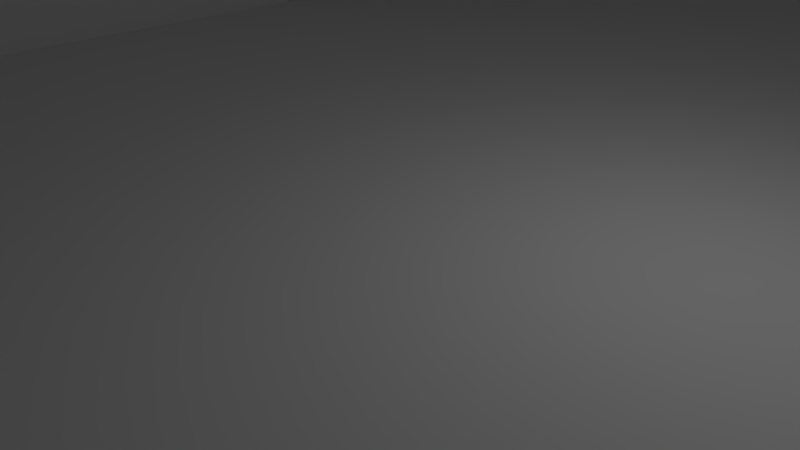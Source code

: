 # Source: Level2P1.blend  (saved by Blender 2.79.0; exported with 4.5.12 LTS)
import bpy
from mathutils import Matrix  # noqa: F401  (used for matrix-valued properties, if any)

bpy.ops.wm.read_factory_settings(use_empty=True)
scene = bpy.context.scene
scene.name = 'Scene'

# ---- collections
col_collection_1 = bpy.data.collections.new('Collection 1'); scene.collection.children.link(col_collection_1)

# ---- materials (node trees are filled in below, after node groups)
mat_material = bpy.data.materials.new('Material')
mat_material.alpha_threshold = 0.0
mat_material.use_transparent_shadow = False
mat_material.roughness = 0.5
mat_material.line_color = (0.0, 0.0, 0.0, 1.0)

# ---- material node trees

# ---- world
world_world = bpy.data.worlds.new('World'); scene.world = world_world
world_world.color = (0.05088, 0.05088, 0.05088)
world_world.use_sun_shadow = False
world_world.sun_shadow_jitter_overblur = 0.0
world_world.cycles.sampling_method = 'MANUAL'

# ---- cameras
cam_camera = bpy.data.cameras.new('Camera')
cam_camera.clip_end = 100.0
cam_camera.lens = 35.0
cam_camera.sensor_width = 32.0
cam_camera.sensor_height = 18.0
cam_camera.ortho_scale = 7.314
cam_camera.dof.focus_distance = 0.0
cam_camera.dof.aperture_fstop = 128.0

# ---- lights
light_lamp = bpy.data.lights.new('Lamp', 'POINT')
light_lamp.transmission_factor = 0.0
light_lamp.cutoff_distance = 30.0
light_lamp.energy = 100.0
light_lamp.shadow_buffer_clip_start = 1.001
light_lamp.shadow_soft_size = 0.1
light_lamp.shadow_maximum_resolution = 0.006
light_lamp.use_absolute_resolution = True

# ---- meshes
me_cube = bpy.data.meshes.new('Cube')
me_cube.from_pydata([(33.18, 20.33, -0.9712), (33.18, -20.33, -0.9712), (-33.18, -20.33, -0.9712), (-33.18, 20.33, -0.9712), (33.18, 20.33, 0.9712), (33.18, -20.33, 0.9712), (-33.18, -20.33, 0.9712), (-33.18, 20.33, 0.9712), (33.18, 16.63, 0.9712), (33.18, 12.93, 0.9712), (33.18, 9.239, 0.9712), (33.18, 5.543, 0.9712), (33.18, 1.848, 0.9712), (33.18, -1.848, 0.9712), (33.18, -5.543, 0.9712), (33.18, -9.239, 0.9712), (33.18, -12.93, 0.9712), (33.18, -16.63, 0.9712), (27.15, 20.33, 0.9712), (21.12, 20.33, 0.9712), (15.08, 20.33, 0.9712), (9.05, 20.33, 0.9712), (3.017, 20.33, 0.9712), (-3.016, 20.33, 0.9712), (-9.049, 20.33, 0.9712), (-15.08, 20.33, 0.9712), (-21.12, 20.33, 0.9712), (-27.15, 20.33, 0.9712), (27.15, -20.33, 0.9712), (21.12, -20.33, 0.9712), (15.08, -20.33, 0.9712), (9.049, -20.33, 0.9712), (3.016, -20.33, 0.9712), (-3.017, -20.33, 0.9712), (-9.05, -20.33, 0.9712), (-15.08, -20.33, 0.9712), (-21.12, -20.33, 0.9712), (-27.15, -20.33, 0.9712), (-33.18, -16.63, 0.9712), (-33.18, -12.93, 0.9712), (-33.18, -9.239, 0.9712), (-33.18, -5.543, 0.9712), (-33.18, -1.848, 0.9712), (-33.18, 1.848, 0.9712), (-33.18, 5.543, 0.9712), (-33.18, 9.239, 0.9712), (-33.18, 12.93, 0.9712), (-33.18, 16.63, 0.9712), (27.15, 16.63, 0.9712), (27.15, 12.93, 0.9712), (27.15, 9.239, 0.9712), (27.15, 5.543, 0.9712), (27.15, 1.848, 0.9712), (27.15, -1.848, 0.9712), (27.15, -5.543, 0.9712), (27.15, -9.239, 0.9712), (27.15, -12.93, 0.9712), (27.15, -16.63, 0.9712), (21.12, 16.63, 0.9712), (21.12, 12.93, 0.9712), (21.12, 9.239, 0.9712), (21.12, 5.543, 0.9712), (21.12, 1.848, 0.9712), (21.12, -1.848, 0.9712), (21.12, -5.543, 0.9712), (21.12, -9.239, 0.9712), (21.12, -12.93, 0.9712), (21.12, -16.63, 0.9712), (15.08, 16.63, 0.9712), (15.08, 12.93, 0.9712), (15.08, 9.239, 0.9712), (15.08, 5.543, 0.9712), (3.017, 20.33, 16.8), (-3.016, 16.63, 16.6), (15.08, -5.543, 0.9712), (15.08, -9.239, 0.9712), (15.08, -12.93, 0.9712), (15.08, -16.63, 0.9712), (9.05, 16.63, 0.9712), (9.049, 12.93, 0.9712), (9.049, 9.239, 0.9712), (9.049, 5.543, 0.9712), (9.049, 1.848, 0.9712), (9.049, -1.848, 0.9712), (9.049, -5.543, 0.9712), (9.049, -9.239, 0.9712), (9.049, -12.93, 0.9712), (9.049, -16.63, 0.9712), (3.017, 16.63, 0.9712), (3.017, 12.93, 0.9712), (3.016, 9.239, 0.9712), (3.016, 5.543, 0.9712), (3.016, 1.848, 0.9712), (3.016, -1.848, 0.9712), (3.016, -5.543, 0.9712), (3.016, -9.239, 0.9712), (3.016, -12.93, 0.9712), (3.016, -16.63, 0.9712), (-3.016, 16.63, 0.9712), (-3.016, 12.93, 0.9712), (-3.016, 9.239, 0.9712), (-3.016, 5.543, 0.9712), (-3.017, 1.848, 0.9712), (-3.017, -1.848, 0.9712), (-3.017, -5.543, 0.9712), (-3.017, -9.239, 0.9712), (-3.017, -12.93, 0.9712), (-3.017, -16.63, 0.9712), (-9.049, 16.63, 0.9712), (-9.049, 12.93, 0.9712), (-9.049, 9.239, 0.9712), (-9.049, 5.543, 0.9712), (-9.049, 1.848, 0.9712), (-9.049, -1.848, 0.9712), (-9.049, -5.543, 0.9712), (-9.05, -9.239, 0.9712), (-9.05, -12.93, 0.9712), (-9.05, -16.63, 0.9712), (-15.08, 16.63, 0.9712), (-15.08, 12.93, 0.9712), (-15.08, 9.239, 0.9712), (-15.08, 5.543, 0.9712), (3.017, 16.63, 16.6), (-3.016, 20.33, 16.6), (3.017, 20.33, 16.6), (-15.08, -9.239, 0.9712), (-15.08, -12.93, 0.9712), (-15.08, -16.63, 0.9712), (-21.12, 16.63, 0.9712), (-21.12, 12.93, 0.9712), (-21.12, 9.239, 0.9712), (-21.12, 5.543, 0.9712), (-21.12, 1.848, 0.9712), (-21.12, -1.848, 0.9712), (-21.12, -5.543, 0.9712), (-21.12, -9.239, 0.9712), (-21.12, -12.93, 0.9712), (-21.12, -16.63, 0.9712), (-27.15, 16.63, 0.9712), (-27.15, 12.93, 0.9712), (-27.15, 9.239, 0.9712), (-27.15, 5.543, 0.9712), (-27.15, 1.848, 0.9712), (-27.15, -1.848, 0.9712), (-27.15, -5.543, 0.9712), (-27.15, -9.239, 0.9712), (-27.15, -12.93, 0.9712), (-27.15, -16.63, 0.9712), (33.18, -16.63, 16.76), (33.18, -20.33, 16.76), (-27.15, 20.33, 16.76), (-33.18, 20.33, 16.76), (-27.15, -20.33, 16.76), (-33.18, -20.33, 16.76), (-33.18, 16.63, 16.76), (33.18, 20.33, 16.76), (33.18, 16.63, 16.76), (33.18, 12.93, 16.76), (33.18, 9.239, 16.76), (33.18, 5.543, 16.76), (33.18, 1.848, 16.76), (33.18, -1.848, 16.76), (33.18, -5.543, 16.76), (33.18, -9.239, 16.76), (33.18, -12.93, 16.76), (27.15, 20.33, 16.76), (21.12, 20.33, 16.76), (15.08, 20.33, 16.76), (9.05, 20.33, 16.76), (3.017, 20.33, 16.76), (-3.016, 20.33, 16.76), (-9.049, 20.33, 16.76), (-15.08, 20.33, 16.76), (-21.12, 20.33, 16.76), (27.15, -20.33, 16.76), (21.12, -20.33, 16.76), (15.08, -20.33, 16.76), (9.049, -20.33, 16.76), (3.016, -20.33, 16.76), (-3.017, -20.33, 16.76), (-9.05, -20.33, 16.76), (-15.08, -20.33, 16.76), (-21.12, -20.33, 16.76), (-33.18, -16.63, 16.76), (-33.18, -12.93, 16.76), (-33.18, -9.239, 16.76), (-33.18, -5.543, 16.76), (-33.18, -1.848, 16.76), (-33.18, 1.848, 16.76), (-33.18, 5.543, 16.76), (-33.18, 9.239, 16.76), (-33.18, 12.93, 16.76), (27.15, -16.63, 16.76), (27.15, 16.63, 16.76), (27.15, 12.93, 16.76), (27.15, 9.239, 16.76), (27.15, 5.543, 16.76), (27.15, 1.848, 16.76), (27.15, -1.848, 16.76), (27.15, -5.543, 16.76), (27.15, -9.239, 16.76), (27.15, -12.93, 16.76), (21.12, -16.63, 16.76), (21.12, 16.63, 16.76), (21.12, 5.543, 16.76), (21.12, 1.848, 16.76), (21.12, -1.848, 16.76), (21.12, -5.543, 16.76), (15.08, -16.63, 16.76), (15.08, 16.63, 16.76), (15.08, 5.543, 16.76), (15.08, 1.848, 16.76), (15.08, -1.848, 16.76), (15.08, -5.543, 16.76), (9.049, -16.63, 16.76), (9.05, 16.63, 16.76), (9.049, 5.543, 16.76), (9.049, 1.848, 16.76), (9.049, -1.848, 16.76), (9.049, -5.543, 16.76), (3.016, -16.63, 16.76), (3.017, 16.63, 16.76), (-3.017, -16.63, 16.76), (-3.016, 16.63, 16.76), (-9.05, -16.63, 16.76), (-9.049, 16.63, 16.76), (-9.049, 5.543, 16.76), (-9.049, 1.848, 16.76), (-9.049, -1.848, 16.76), (-9.049, -5.543, 16.76), (-9.05, -9.239, 16.76), (-9.05, -12.93, 16.76), (-15.08, -16.63, 16.76), (-15.08, 16.63, 16.76), (-15.08, 5.543, 16.76), (-15.08, 1.848, 16.76), (-15.08, -1.848, 16.76), (-15.08, -5.543, 16.76), (-15.08, -9.239, 16.76), (-15.08, -12.93, 16.76), (-21.12, -16.63, 16.76), (-21.12, 16.63, 16.76), (-21.12, 5.543, 16.76), (-21.12, 1.848, 16.76), (-21.12, -1.848, 16.76), (-21.12, -5.543, 16.76), (-21.12, -9.239, 16.76), (-27.15, -16.63, 16.76), (-27.15, 16.63, 16.76), (-27.15, 12.93, 16.76), (-27.15, 9.239, 16.76), (-27.15, 5.543, 16.76), (-27.15, 1.848, 16.76), (-27.15, -1.848, 16.76), (-27.15, -5.543, 16.76), (-27.15, -9.239, 16.76), (-27.15, -12.93, 16.76), (-3.016, 20.33, 16.8), (3.017, 16.63, 16.8), (-3.016, 16.63, 16.8), (3.017, 20.33, -5.204), (-3.016, 20.33, -5.204), (-3.016, 20.33, 10.58), (3.017, 20.33, 10.58), (-3.016, 16.63, -5.204), (3.017, 16.63, -5.204), (-3.016, 16.63, 10.58), (3.017, 16.63, 10.58), (3.017, 20.33, 10.62), (-3.016, 20.33, 10.62), (3.017, 16.63, 10.62), (-3.016, 16.63, 10.62)], [], [(0, 1, 2, 3), (133, 134, 245, 244), (0, 4, 8, 9, 10, 11, 12, 13, 14, 15, 16, 17, 5, 1), (1, 5, 28, 29, 30, 31, 32, 33, 34, 35, 36, 37, 6, 2), (2, 6, 38, 39, 40, 41, 42, 43, 44, 45, 46, 47, 7, 3), (4, 0, 3, 7, 27, 26, 25, 24, 23, 22, 21, 20, 19, 18), (40, 39, 184, 185), (84, 74, 213, 219), (135, 125, 238, 246), (132, 133, 244, 243), (39, 38, 183, 184), (131, 132, 243, 242), (38, 6, 153, 183), (37, 36, 182, 152), (71, 81, 216, 210), (83, 84, 219, 218), (36, 35, 181, 182), (82, 83, 218, 217), (121, 131, 242, 234), (35, 34, 180, 181), (81, 82, 217, 216), (34, 33, 179, 180), (13, 53, 54, 14), (78, 68, 209, 215), (33, 32, 178, 179), (67, 77, 208, 202), (128, 118, 233, 241), (48, 58, 59, 49), (49, 59, 60, 50), (50, 60, 61, 51), (51, 61, 62, 52), (52, 62, 63, 53), (53, 63, 64, 54), (54, 64, 65, 55), (55, 65, 66, 56), (56, 66, 67, 57), (126, 127, 232, 239), (58, 68, 69, 59), (59, 69, 70, 60), (60, 70, 71, 61), (32, 31, 177, 178), (31, 30, 176, 177), (116, 126, 239, 231), (64, 74, 75, 65), (65, 75, 76, 66), (66, 76, 77, 67), (30, 29, 175, 176), (68, 78, 79, 69), (69, 79, 80, 70), (70, 80, 81, 71), (74, 64, 207, 213), (125, 115, 230, 238), (29, 28, 174, 175), (74, 84, 85, 75), (75, 85, 86, 76), (76, 86, 87, 77), (28, 5, 149, 174), (78, 88, 89, 79), (79, 89, 90, 80), (80, 90, 91, 81), (81, 91, 92, 82), (82, 92, 93, 83), (83, 93, 94, 84), (84, 94, 95, 85), (85, 95, 96, 86), (86, 96, 97, 87), (26, 27, 150, 173), (88, 98, 99, 89), (89, 99, 100, 90), (90, 100, 101, 91), (91, 101, 102, 92), (92, 102, 103, 93), (93, 103, 104, 94), (94, 104, 105, 95), (95, 105, 106, 96), (96, 106, 107, 97), (61, 71, 210, 204), (98, 108, 109, 99), (99, 109, 110, 100), (100, 110, 111, 101), (101, 111, 112, 102), (102, 112, 113, 103), (103, 113, 114, 104), (104, 114, 115, 105), (105, 115, 116, 106), (106, 116, 117, 107), (25, 26, 173, 172), (108, 118, 119, 109), (109, 119, 120, 110), (110, 120, 121, 111), (111, 121, 234, 226), (24, 25, 172, 171), (23, 24, 171, 170), (68, 58, 203, 209), (115, 125, 126, 116), (88, 221, 267, 265), (57, 67, 202, 192), (118, 128, 129, 119), (119, 129, 130, 120), (120, 130, 131, 121), (118, 108, 225, 233), (21, 22, 169, 168), (107, 117, 224, 222), (117, 116, 231, 224), (125, 135, 136, 126), (126, 136, 137, 127), (20, 21, 168, 167), (128, 138, 139, 129), (129, 139, 140, 130), (130, 140, 141, 131), (131, 141, 142, 132), (132, 142, 143, 133), (133, 143, 144, 134), (19, 20, 167, 166), (135, 145, 146, 136), (136, 146, 147, 137), (115, 114, 229, 230), (18, 19, 166, 165), (114, 113, 228, 229), (4, 18, 165, 155), (113, 112, 227, 228), (142, 43, 42, 143), (17, 16, 164, 148), (112, 111, 226, 227), (16, 15, 163, 164), (15, 14, 162, 163), (247, 183, 153, 152), (148, 192, 174, 149), (192, 202, 175, 174), (202, 208, 176, 175), (208, 214, 177, 176), (214, 220, 178, 177), (220, 222, 179, 178), (222, 224, 180, 179), (224, 232, 181, 180), (232, 240, 182, 181), (240, 247, 152, 182), (155, 165, 193, 156), (156, 193, 194, 157), (157, 194, 195, 158), (158, 195, 196, 159), (159, 196, 197, 160), (160, 197, 198, 161), (162, 199, 200, 163), (163, 200, 201, 164), (164, 201, 192, 148), (165, 166, 203, 193), (166, 167, 209, 203), (204, 210, 211, 205), (205, 211, 212, 206), (206, 212, 213, 207), (167, 168, 215, 209), (210, 216, 217, 211), (211, 217, 218, 212), (212, 218, 219, 213), (168, 169, 221, 215), (221, 169, 124, 122), (170, 171, 225, 223), (171, 172, 233, 225), (226, 234, 235, 227), (227, 235, 236, 228), (228, 236, 237, 229), (229, 237, 238, 230), (231, 239, 232, 224), (172, 173, 241, 233), (234, 242, 243, 235), (235, 243, 244, 236), (236, 244, 245, 237), (237, 245, 246, 238), (173, 150, 248, 241), (245, 254, 255, 246), (150, 151, 154, 248), (248, 154, 191, 249), (249, 191, 190, 250), (250, 190, 189, 251), (251, 189, 188, 252), (253, 187, 186, 254), (254, 186, 185, 255), (255, 185, 184, 256), (256, 184, 183, 247), (41, 40, 185, 186), (127, 137, 240, 232), (42, 41, 186, 187), (138, 128, 241, 248), (77, 87, 214, 208), (88, 78, 215, 221), (44, 43, 188, 189), (45, 44, 189, 190), (46, 45, 190, 191), (139, 138, 248, 249), (47, 46, 191, 154), (140, 139, 249, 250), (141, 140, 250, 251), (134, 144, 254, 245), (142, 141, 251, 252), (145, 135, 246, 255), (48, 49, 194, 193), (49, 50, 195, 194), (144, 143, 253, 254), (137, 147, 247, 240), (50, 51, 196, 195), (87, 97, 220, 214), (51, 52, 197, 196), (146, 145, 255, 256), (23, 170, 262, 261), (52, 53, 198, 197), (147, 146, 256, 247), (5, 17, 148, 149), (54, 55, 200, 199), (43, 142, 252, 188), (27, 7, 151, 150), (55, 56, 201, 200), (143, 42, 187, 253), (6, 37, 152, 153), (56, 57, 192, 201), (7, 47, 154, 151), (8, 4, 155, 156), (53, 13, 161, 198), (9, 8, 156, 157), (14, 54, 199, 162), (10, 9, 157, 158), (11, 10, 158, 159), (97, 107, 222, 220), (12, 11, 159, 160), (108, 98, 223, 225), (62, 61, 204, 205), (13, 12, 160, 161), (63, 62, 205, 206), (58, 48, 193, 203), (64, 63, 206, 207), (170, 223, 73, 123), (258, 72, 268, 270), (122, 124, 72, 258), (123, 73, 259, 257), (260, 261, 262, 263), (264, 265, 267, 266), (268, 269, 271, 270), (169, 22, 260, 263), (223, 98, 264, 266), (257, 259, 271, 269), (98, 88, 265, 264)])
me_cube.materials.append(mat_material)
me_cube.use_remesh_preserve_volume = False
me_cube.use_remesh_preserve_attributes = False
me_cube.use_mirror_vertex_groups = False
me_cube.update()

# ---- objects
ob_cube = bpy.data.objects.new('Cube', me_cube)
ob_lamp = bpy.data.objects.new('Lamp', light_lamp)
ob_camera = bpy.data.objects.new('Camera', cam_camera)

# ---- transforms, parenting, visibility, modifiers, constraints
ob_cube.location = (0.0, 0.0, 0.0)
ob_cube.lock_rotations_4d = False
ob_cube.empty_display_type = 'ARROWS'
ob_cube.lineart.crease_threshold = 0.0
ob_lamp.location = (4.076, 1.005, 5.904)
ob_lamp.rotation_euler = (0.6503, 0.05522, 1.866)
ob_lamp.lock_rotations_4d = False
ob_lamp.empty_display_type = 'ARROWS'
ob_lamp.color = (0.0, 0.0, 0.0, 0.0)
ob_lamp.lineart.crease_threshold = 0.0
ob_camera.location = (7.481, -6.508, 5.344)
ob_camera.rotation_euler = (1.109, 0.0, 0.8149)
ob_camera.lock_rotations_4d = False
ob_camera.empty_display_type = 'ARROWS'
ob_camera.color = (0.0, 0.0, 0.0, 0.0)
ob_camera.display_type = 'WIRE'
ob_camera.lineart.crease_threshold = 0.0

# ---- collection membership
col_collection_1.objects.link(ob_cube)
col_collection_1.objects.link(ob_lamp)
col_collection_1.objects.link(ob_camera)

# ---- scene / render settings (as saved in the file)
scene.camera = ob_camera
scene.frame_start = 1; scene.frame_end = 250; scene.frame_set(1)
scene.render.engine = 'BLENDER_EEVEE_NEXT'
scene.render.resolution_percentage = 50
scene.render.dither_intensity = 0.0
scene.cycles.use_denoising = False
scene.cycles.samples = 128
scene.cycles.sampling_pattern = 'TABULATED_SOBOL'
scene.cycles.use_adaptive_sampling = False
scene.cycles.use_light_tree = False
scene.cycles.blur_glossy = 0.0
scene.cycles.sample_clamp_indirect = 0.0
scene.view_settings.view_transform = 'Standard'
bpy.context.view_layer.update()
